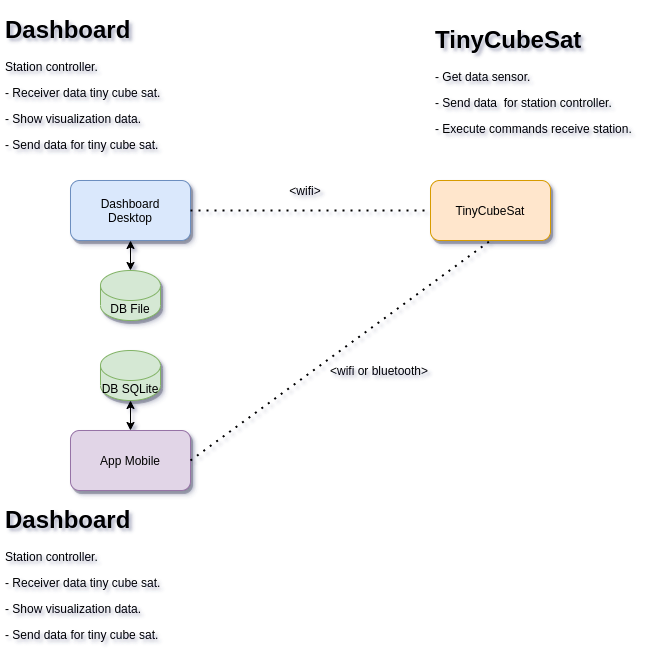

The diagram above was exported from draw.io. Its source (the exported page's mxGraphModel, read from the mxfile embedded in the PNG):
<mxGraphModel dx="1240" dy="706" grid="1" gridSize="10" guides="1" tooltips="1" connect="1" arrows="1" fold="1" page="1" pageScale="1" pageWidth="827" pageHeight="1169" math="0" shadow="0">
  <root>
    <mxCell id="0" />
    <mxCell id="1" parent="0" />
    <mxCell id="-9413F0W8nYnbkqWMQGr-1" value="Dashboard&lt;br&gt;Desktop" style="rounded=1;whiteSpace=wrap;html=1;shadow=1;fillColor=#dae8fc;strokeColor=#6c8ebf;" vertex="1" parent="1">
      <mxGeometry x="160" y="200" width="120" height="60" as="geometry" />
    </mxCell>
    <mxCell id="-9413F0W8nYnbkqWMQGr-2" value="TinyCubeSat" style="rounded=1;whiteSpace=wrap;html=1;shadow=1;fillColor=#ffe6cc;strokeColor=#d79b00;" vertex="1" parent="1">
      <mxGeometry x="520" y="200" width="120" height="60" as="geometry" />
    </mxCell>
    <mxCell id="-9413F0W8nYnbkqWMQGr-4" value="DB File" style="shape=cylinder3;whiteSpace=wrap;html=1;boundedLbl=1;backgroundOutline=1;size=15;fillColor=#d5e8d4;strokeColor=#82b366;shadow=1;" vertex="1" parent="1">
      <mxGeometry x="190" y="290" width="60" height="50" as="geometry" />
    </mxCell>
    <mxCell id="-9413F0W8nYnbkqWMQGr-6" value="" style="endArrow=none;dashed=1;html=1;dashPattern=1 3;strokeWidth=2;exitX=1;exitY=0.5;exitDx=0;exitDy=0;entryX=0;entryY=0.5;entryDx=0;entryDy=0;" edge="1" parent="1" source="-9413F0W8nYnbkqWMQGr-1" target="-9413F0W8nYnbkqWMQGr-2">
      <mxGeometry width="50" height="50" relative="1" as="geometry">
        <mxPoint x="490" y="280" as="sourcePoint" />
        <mxPoint x="380" y="120" as="targetPoint" />
      </mxGeometry>
    </mxCell>
    <mxCell id="-9413F0W8nYnbkqWMQGr-9" value="" style="endArrow=classic;startArrow=classic;html=1;entryX=0.5;entryY=1;entryDx=0;entryDy=0;exitX=0.5;exitY=0;exitDx=0;exitDy=0;exitPerimeter=0;" edge="1" parent="1" source="-9413F0W8nYnbkqWMQGr-4" target="-9413F0W8nYnbkqWMQGr-1">
      <mxGeometry width="50" height="50" relative="1" as="geometry">
        <mxPoint x="110" y="340" as="sourcePoint" />
        <mxPoint x="160" y="290" as="targetPoint" />
      </mxGeometry>
    </mxCell>
    <mxCell id="-9413F0W8nYnbkqWMQGr-10" value="&lt;h1&gt;Dashboard&lt;/h1&gt;&lt;p&gt;Station controller.&lt;/p&gt;&lt;p&gt;- Receiver data tiny cube sat.&lt;/p&gt;&lt;p&gt;- Show visualization data.&lt;/p&gt;&lt;p&gt;- Send data for tiny cube sat.&lt;/p&gt;" style="text;html=1;strokeColor=none;fillColor=none;spacing=5;spacingTop=-20;whiteSpace=wrap;overflow=hidden;rounded=0;shadow=1;" vertex="1" parent="1">
      <mxGeometry x="90" y="30" width="190" height="150" as="geometry" />
    </mxCell>
    <mxCell id="-9413F0W8nYnbkqWMQGr-11" value="&lt;h1&gt;TinyCubeSat&lt;/h1&gt;&lt;p&gt;- Get data sensor.&lt;/p&gt;&lt;p&gt;- Send data&amp;nbsp; for station controller.&lt;/p&gt;&lt;p&gt;- Execute commands receive station.&lt;/p&gt;" style="text;html=1;strokeColor=none;fillColor=none;spacing=5;spacingTop=-20;whiteSpace=wrap;overflow=hidden;rounded=0;shadow=1;" vertex="1" parent="1">
      <mxGeometry x="520" y="40" width="210" height="120" as="geometry" />
    </mxCell>
    <mxCell id="-9413F0W8nYnbkqWMQGr-12" value="App Mobile" style="rounded=1;whiteSpace=wrap;html=1;shadow=1;fillColor=#e1d5e7;strokeColor=#9673a6;" vertex="1" parent="1">
      <mxGeometry x="160" y="450" width="120" height="60" as="geometry" />
    </mxCell>
    <mxCell id="-9413F0W8nYnbkqWMQGr-13" value="&lt;h1&gt;Dashboard&lt;/h1&gt;&lt;p&gt;Station controller.&lt;/p&gt;&lt;p&gt;- Receiver data tiny cube sat.&lt;/p&gt;&lt;p&gt;- Show visualization data.&lt;/p&gt;&lt;p&gt;- Send data for tiny cube sat.&lt;/p&gt;" style="text;html=1;strokeColor=none;fillColor=none;spacing=5;spacingTop=-20;whiteSpace=wrap;overflow=hidden;rounded=0;shadow=1;" vertex="1" parent="1">
      <mxGeometry x="90" y="520" width="190" height="150" as="geometry" />
    </mxCell>
    <mxCell id="-9413F0W8nYnbkqWMQGr-14" value="&amp;lt;wifi&amp;gt;" style="text;html=1;strokeColor=none;fillColor=none;align=center;verticalAlign=middle;whiteSpace=wrap;rounded=0;shadow=1;" vertex="1" parent="1">
      <mxGeometry x="340" y="200" width="110" height="20" as="geometry" />
    </mxCell>
    <mxCell id="-9413F0W8nYnbkqWMQGr-15" value="DB SQLite" style="shape=cylinder3;whiteSpace=wrap;html=1;boundedLbl=1;backgroundOutline=1;size=15;fillColor=#d5e8d4;strokeColor=#82b366;shadow=1;" vertex="1" parent="1">
      <mxGeometry x="190" y="370" width="60" height="50" as="geometry" />
    </mxCell>
    <mxCell id="-9413F0W8nYnbkqWMQGr-16" value="" style="endArrow=classic;startArrow=classic;html=1;entryX=0.5;entryY=1;entryDx=0;entryDy=0;entryPerimeter=0;" edge="1" parent="1" target="-9413F0W8nYnbkqWMQGr-15">
      <mxGeometry width="50" height="50" relative="1" as="geometry">
        <mxPoint x="220" y="450" as="sourcePoint" />
        <mxPoint x="420" y="310" as="targetPoint" />
      </mxGeometry>
    </mxCell>
    <mxCell id="-9413F0W8nYnbkqWMQGr-17" value="" style="endArrow=none;dashed=1;html=1;dashPattern=1 3;strokeWidth=2;exitX=1;exitY=0.5;exitDx=0;exitDy=0;entryX=0.5;entryY=1;entryDx=0;entryDy=0;" edge="1" parent="1" source="-9413F0W8nYnbkqWMQGr-12" target="-9413F0W8nYnbkqWMQGr-2">
      <mxGeometry width="50" height="50" relative="1" as="geometry">
        <mxPoint x="290" y="240" as="sourcePoint" />
        <mxPoint x="530" y="240" as="targetPoint" />
      </mxGeometry>
    </mxCell>
    <mxCell id="-9413F0W8nYnbkqWMQGr-18" value="&amp;lt;wifi or bluetooth&amp;gt;" style="text;html=1;strokeColor=none;fillColor=none;align=center;verticalAlign=middle;whiteSpace=wrap;rounded=0;shadow=1;" vertex="1" parent="1">
      <mxGeometry x="414" y="380" width="110" height="20" as="geometry" />
    </mxCell>
  </root>
</mxGraphModel>